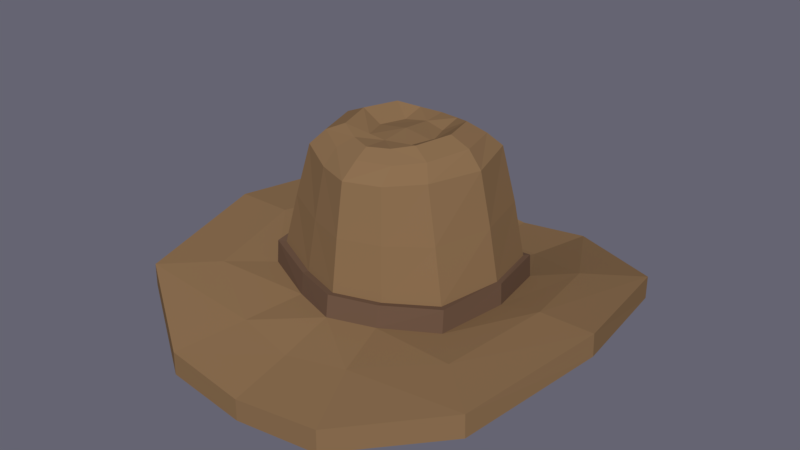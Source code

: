 # Source: chapeu.blend  (saved by Blender 3.2.14; exported with 4.5.12 LTS)
import bpy
from mathutils import Matrix  # noqa: F401  (used for matrix-valued properties, if any)

bpy.ops.wm.read_factory_settings(use_empty=True)
scene = bpy.context.scene
scene.name = 'Scene'

# ---- collections
col_collection_1 = bpy.data.collections.new('Collection 1'); scene.collection.children.link(col_collection_1)

# ---- materials (node trees are filled in below, after node groups)
mat_material = bpy.data.materials.new('Material')
mat_material.alpha_threshold = 0.0
mat_material.diffuse_color = (0.2582, 0.1559, 0.07619, 1.0)
mat_material.roughness = 0.5
mat_material.line_color = (0.0, 0.0, 0.0, 1.0)
mat_material_001 = bpy.data.materials.new('Material.001')
mat_material_001.alpha_threshold = 0.0
mat_material_001.diffuse_color = (0.1559, 0.09306, 0.05781, 1.0)
mat_material_001.roughness = 0.5

# ---- material node trees
mat_material.use_nodes = True; mat_material.node_tree.nodes.clear()
_N = mat_material.node_tree.nodes; _L = mat_material.node_tree.links
n0 = _N.new('ShaderNodeOutputMaterial'); n0.name = 'Material Output'; n0.location = (300, 300)
n1 = _N.new('ShaderNodeBsdfDiffuse'); n1.name = 'Diffuse BSDF'; n1.location = (10, 300)
n1.inputs[0].default_value = (0.2582, 0.1557, 0.07676, 1.0)
_L.new(n1.outputs[0], n0.inputs[0])
n0.is_active_output = True
mat_material_001.use_nodes = True; mat_material_001.node_tree.nodes.clear()
_N = mat_material_001.node_tree.nodes; _L = mat_material_001.node_tree.links
n0 = _N.new('ShaderNodeOutputMaterial'); n0.name = 'Material Output'; n0.location = (300, 300)
n1 = _N.new('ShaderNodeBsdfDiffuse'); n1.name = 'Diffuse BSDF'; n1.location = (10, 300)
n1.inputs[0].default_value = (0.1574, 0.09246, 0.05833, 1.0)
_L.new(n1.outputs[0], n0.inputs[0])
n0.is_active_output = True

# ---- world
world_world = bpy.data.worlds.new('World'); scene.world = world_world
world_world.color = (0.1304, 0.1283, 0.1679)
world_world.use_sun_shadow = False
world_world.sun_shadow_jitter_overblur = 0.0
world_world.cycles.sampling_method = 'MANUAL'

# ---- meshes
me_cube_001 = bpy.data.meshes.new('Cube.001')
me_cube_001.from_pydata([(-0.8686, -0.6064, 0.9015), (0.0, 0.8701, 0.71), (-0.8554, 0.5707, 0.8696), (-0.9835, -0.00513, 0.9073), (0.0, -0.9454, 0.8576), (-0.9024, 0.6068, 0.878), (-1.034, -0.01615, 0.9116), (-0.9266, -0.6523, 0.9136), (0.0, -1.003, 0.8646), (0.0, 0.9163, 0.715), (0.0, 0.7944, 1.805), (0.0, -0.7994, 1.813), (-0.7782, 1.42e-05, 1.852), (0.0, 0.9347, 0.4973), (0.0, 0.6303, 1.937), (-0.47, 1.42e-05, 2.085), (-1.043, -0.01707, 0.7134), (-0.6373, 0.5041, 1.871), (-0.6376, -0.5046, 1.871), (0.0, -0.631, 1.938), (0.0, -1.031, 0.6598), (-0.2016, 0.2363, 1.975), (-0.9067, 0.6221, 0.6592), (-0.202, -0.2347, 1.986), (-0.9297, -0.6673, 0.7007), (-0.4095, -0.8072, 0.8539), (-0.4165, -0.867, 0.8608), (-0.3999, 0.7992, 0.7392), (-0.4001, 0.7522, 0.7406), (0.0, 1.42e-05, 2.021), (-0.311, -0.6811, 1.812), (-0.2016, 0.4416, 2.027), (-0.3099, 0.6785, 1.808), (-0.4215, -0.8899, 0.6586), (-0.1926, -0.4299, 2.024), (-0.4118, 0.8196, 0.5272), (0.0, -0.8792, 1.334), (-0.2958, 0.5384, 1.942), (-0.5418, -0.4005, 1.993), (-0.654, 1.42e-05, 2.007), (-0.296, -0.5387, 1.942), (-0.5418, 0.4005, 1.993), (0.0, 0.4871, 2.013), (0.0, -0.5019, 2.015), (0.0, 0.2777, 1.998), (-0.3754, -0.3377, 2.072), (-0.2841, 1.451e-05, 1.978), (0.0, -0.273, 1.996), (-0.3754, 0.3377, 2.072), (-0.8897, -0.0008311, 1.373), (0.0, 0.8444, 1.256), (-0.7605, -0.5585, 1.38), (-0.7553, 0.5482, 1.37), (-0.3645, -0.7487, 1.332), (-0.3598, 0.7265, 1.286), (0.0, 1.897, 0.3906), (-1.966, -0.08549, 0.8404), (0.0, -2.065, 0.4095), (-1.788, 1.11, 0.7591), (-1.715, -1.412, 0.7145), (-0.7981, -2.001, 0.4717), (-0.6901, 1.891, 0.4715), (0.0, 1.909, 0.1978), (-1.974, -0.08567, 0.6321), (0.0, -2.068, 0.2092), (-1.789, 1.11, 0.5471), (-1.72, -1.412, 0.501), (-0.7989, -2.004, 0.2555), (-0.6907, 1.898, 0.2723), (0.0, 1.366, 0.4313), (-0.5271, 1.286, 0.4699), (-1.293, 0.8023, 0.7471), (-1.259, -1.014, 0.7352), (-0.5666, -1.414, 0.5923), (0.0, -1.514, 0.5328), (-1.444, -0.05579, 0.8199), (0.0, 0.9334, 0.3687), (-1.009, -0.006144, 0.5863), (0.0, -1.028, 0.5301), (-0.8749, 0.609, 0.5411), (-0.8923, -0.6545, 0.5804), (-0.4204, -0.8884, 0.5295), (-0.4116, 0.819, 0.3984), (0.0, -0.002258, 0.6595), (-0.6097, -1.446, 0.3925), (0.0, -1.548, 0.3696), (-1.306, -1.033, 0.5407), (-1.491, -0.04591, 0.6092), (-1.332, 0.8596, 0.5441), (-0.5511, 1.358, 0.3354), (0.0, 1.421, 0.2833)], [], [(16, 6, 5, 22), (54, 32, 10, 50), (33, 26, 7, 24), (30, 40, 38, 18), (29, 46, 23, 47), (6, 3, 2, 5), (27, 28, 1, 9), (32, 37, 14, 10), (24, 7, 6, 16), (44, 21, 46, 29), (12, 39, 41, 17), (18, 38, 39, 12), (26, 25, 0, 7), (49, 12, 17, 52), (51, 18, 12, 49), (53, 30, 18, 51), (7, 0, 3, 6), (35, 27, 9, 13), (22, 5, 27, 35), (36, 11, 30, 53), (8, 4, 25, 26), (17, 41, 37, 32), (5, 2, 28, 27), (11, 19, 40, 30), (20, 8, 26, 33), (52, 17, 32, 54), (31, 42, 14, 37), (45, 15, 39, 38), (34, 45, 38, 40), (15, 48, 41, 39), (48, 31, 37, 41), (43, 34, 40, 19), (2, 52, 54, 28), (42, 31, 44), (23, 46, 15, 45), (47, 23, 45, 34), (46, 21, 48, 15), (21, 44, 31, 48), (47, 34, 43), (4, 36, 53, 25), (25, 53, 51, 0), (0, 51, 49, 3), (3, 49, 52, 2), (28, 54, 50, 1), (70, 69, 55, 61), (71, 70, 61, 58), (73, 72, 59, 60), (74, 73, 60, 57), (72, 75, 56, 59), (75, 71, 58, 56), (60, 59, 66, 67), (59, 56, 63, 66), (56, 58, 65, 63), (61, 55, 62, 68), (58, 61, 68, 65), (57, 60, 67, 64), (16, 22, 71, 75), (24, 16, 75, 72), (20, 33, 73, 74), (33, 24, 72, 73), (22, 35, 70, 71), (35, 13, 69, 70), (85, 84, 81, 78), (84, 86, 80, 81), (86, 87, 77, 80), (87, 88, 79, 77), (88, 89, 82, 79), (89, 68, 62, 90), (13, 83, 35), (35, 83, 22), (24, 83, 33), (33, 83, 20), (16, 83, 24), (22, 83, 16), (13, 35, 82, 76), (82, 35, 22, 79), (79, 22, 16, 77), (77, 16, 24, 80), (80, 24, 33, 81), (81, 33, 20, 78), (82, 89, 90, 76), (65, 68, 89, 88), (63, 65, 88, 87), (66, 63, 87, 86), (67, 66, 86, 84), (64, 67, 84, 85)])
me_cube_001.polygons.foreach_set('material_index', [1, 0, 1, 0, 0, 1, 1, 0, 1, 0, 0, 0, 1, 0, 0, 0, 1, 1, 1, 0, 1, 0, 1, 0, 1, 0, 0, 0, 0, 0, 0, 0, 0, 0, 0, 0, 0, 0, 0, 0, 0, 0, 0, 0, 0, 0, 0, 0, 0, 0, 0, 0, 0, 0, 0, 0, 0, 0, 0, 0, 0, 0, 0, 0, 0, 0, 0, 0, 0, 0, 0, 0, 0, 0, 0, 0, 0, 0, 0, 0, 0, 0, 0, 0, 0, 0])
me_cube_001.materials.append(mat_material)
me_cube_001.materials.append(mat_material_001)
me_cube_001.use_remesh_preserve_volume = False
me_cube_001.use_remesh_preserve_attributes = False
me_cube_001.use_mirror_vertex_groups = False
me_cube_001.update()

# ---- objects
ob_cube = bpy.data.objects.new('Cube', me_cube_001)

# ---- transforms, parenting, visibility, modifiers, constraints
ob_cube.location = (0.0, 0.0, 0.0)
ob_cube.lineart.crease_threshold = 0.0
_m = ob_cube.modifiers.new('Mirror', 'MIRROR')
_m.use_clip = True

# ---- collection membership
col_collection_1.objects.link(ob_cube)

# ---- scene / render settings (as saved in the file)
scene.frame_start = 1; scene.frame_end = 250; scene.frame_set(1)
scene.render.engine = 'CYCLES'
scene.render.resolution_percentage = 50
scene.render.dither_intensity = 0.0
scene.cycles.samples = 128
scene.cycles.sampling_pattern = 'TABULATED_SOBOL'
scene.cycles.use_adaptive_sampling = False
scene.cycles.use_light_tree = False
scene.cycles.blur_glossy = 0.0
scene.cycles.sample_clamp_indirect = 0.0
scene.view_settings.view_transform = 'Standard'
bpy.context.view_layer.update()

# ---- added for rendering (the .blend has no active camera and no usable light): camera, sun
cam_auto = bpy.data.cameras.new('AutoCamera')
cam_auto.lens = 50.0
cam_auto.sensor_width = 36.0
cam_auto.clip_end = 1000.0
ob_auto_camera = bpy.data.objects.new('AutoCamera', cam_auto)
scene.collection.objects.link(ob_auto_camera)
ob_auto_camera.location = (5.47096, -6.64496, 5.51813)
ob_auto_camera.rotation_euler = (1.09748, -7.21219e-08, 0.694738)
scene.camera = ob_auto_camera
light_auto_sun = bpy.data.lights.new('AutoSun', 'SUN')
light_auto_sun.energy = 3.0
light_auto_sun.angle = 0.0523599
ob_auto_sun = bpy.data.objects.new('AutoSun', light_auto_sun)
scene.collection.objects.link(ob_auto_sun)
ob_auto_sun.rotation_euler = (0.872665, 0.174533, 0.523599)
bpy.context.view_layer.update()

